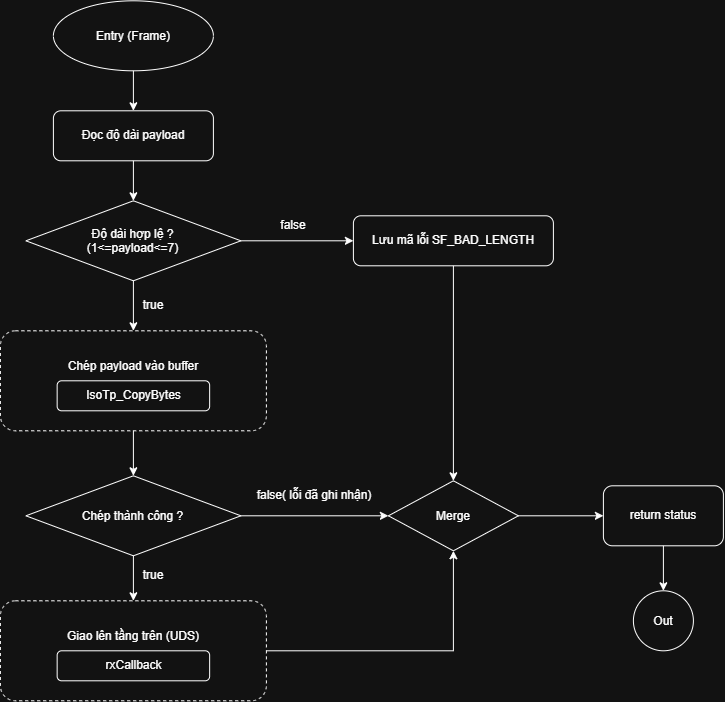

The diagram above was exported from draw.io. Its source (the exported page's mxGraphModel, read from the mxfile embedded in the PNG):
<mxGraphModel dx="991" dy="710" grid="1" gridSize="10" guides="1" tooltips="1" connect="1" arrows="1" fold="1" page="1" pageScale="1" pageWidth="827" pageHeight="1169" math="0" shadow="0">
  <root>
    <mxCell id="0" />
    <mxCell id="1" parent="0" />
    <mxCell id="sTzzOSZi70MG8CgyXhg1-1" parent="1" style="ellipse;whiteSpace=wrap;html=1;shapeInside=1;" value="Entry (Frame)" vertex="1">
      <mxGeometry height="70" width="160" x="240" y="110" as="geometry" />
    </mxCell>
    <mxCell id="sTzzOSZi70MG8CgyXhg1-2" parent="1" style="rounded=1;whiteSpace=wrap;html=1;" value="Đọc độ dài payload" vertex="1">
      <mxGeometry height="50" width="160" x="240" y="220" as="geometry" />
    </mxCell>
    <mxCell id="sTzzOSZi70MG8CgyXhg1-5" parent="1" style="rhombus;whiteSpace=wrap;html=1;shapeInside=1;" value="&lt;div&gt;Độ dài hợp lệ ?&lt;/div&gt;&lt;div&gt;(1&amp;lt;=payload&amp;lt;=7)&lt;/div&gt;" vertex="1">
      <mxGeometry height="80" width="215" x="212.5" y="310" as="geometry" />
    </mxCell>
    <mxCell id="sTzzOSZi70MG8CgyXhg1-6" parent="1" style="rounded=1;whiteSpace=wrap;html=1;dashed=1;" value="&lt;div&gt;Chép payload vào buffer&lt;/div&gt;&lt;div&gt;&lt;br&gt;&lt;/div&gt;&lt;div&gt;&lt;br&gt;&lt;/div&gt;" vertex="1">
      <mxGeometry height="100" width="266" x="187" y="440" as="geometry" />
    </mxCell>
    <mxCell id="sTzzOSZi70MG8CgyXhg1-7" parent="1" style="rounded=1;whiteSpace=wrap;html=1;" value="IsoTp_CopyBytes" vertex="1">
      <mxGeometry height="30" width="152.5" x="243.75" y="490" as="geometry" />
    </mxCell>
    <mxCell id="sTzzOSZi70MG8CgyXhg1-8" parent="1" style="rhombus;whiteSpace=wrap;html=1;shapeInside=1;" value="Chép thành công ?" vertex="1">
      <mxGeometry height="80" width="215" x="212.5" y="585" as="geometry" />
    </mxCell>
    <mxCell id="sTzzOSZi70MG8CgyXhg1-10" parent="1" style="rounded=1;whiteSpace=wrap;html=1;dashed=1;" value="&lt;div&gt;Giao lên tầng trên (UDS)&lt;/div&gt;&lt;div&gt;&lt;br&gt;&lt;/div&gt;&lt;div&gt;&lt;br&gt;&lt;/div&gt;" vertex="1">
      <mxGeometry height="100" width="266" x="187" y="710" as="geometry" />
    </mxCell>
    <mxCell id="sTzzOSZi70MG8CgyXhg1-11" parent="1" style="rounded=1;whiteSpace=wrap;html=1;" value="rxCallback" vertex="1">
      <mxGeometry height="30" width="152.5" x="243.75" y="760" as="geometry" />
    </mxCell>
    <mxCell id="sTzzOSZi70MG8CgyXhg1-13" edge="1" parent="1" source="sTzzOSZi70MG8CgyXhg1-1" style="endArrow=classic;html=1;rounded=0;fontFamily=Helvetica;fontSize=12;fontColor=default;exitX=0.5;exitY=1;exitDx=0;exitDy=0;entryX=0.5;entryY=0;entryDx=0;entryDy=0;" target="sTzzOSZi70MG8CgyXhg1-2" value="">
      <mxGeometry height="50" relative="1" width="50" as="geometry">
        <mxPoint x="380" y="490" as="sourcePoint" />
        <mxPoint x="430" y="440" as="targetPoint" />
      </mxGeometry>
    </mxCell>
    <mxCell id="sTzzOSZi70MG8CgyXhg1-14" edge="1" parent="1" source="sTzzOSZi70MG8CgyXhg1-2" style="endArrow=classic;html=1;rounded=0;fontFamily=Helvetica;fontSize=12;fontColor=default;exitX=0.5;exitY=1;exitDx=0;exitDy=0;entryX=0.5;entryY=0;entryDx=0;entryDy=0;" target="sTzzOSZi70MG8CgyXhg1-5" value="">
      <mxGeometry height="50" relative="1" width="50" as="geometry">
        <mxPoint x="380" y="490" as="sourcePoint" />
        <mxPoint x="430" y="440" as="targetPoint" />
      </mxGeometry>
    </mxCell>
    <mxCell id="sTzzOSZi70MG8CgyXhg1-15" edge="1" parent="1" source="sTzzOSZi70MG8CgyXhg1-6" style="endArrow=classic;html=1;rounded=0;fontFamily=Helvetica;fontSize=12;fontColor=default;exitX=0.5;exitY=1;exitDx=0;exitDy=0;entryX=0.5;entryY=0;entryDx=0;entryDy=0;" target="sTzzOSZi70MG8CgyXhg1-8" value="">
      <mxGeometry height="50" relative="1" width="50" as="geometry">
        <mxPoint x="340" y="550" as="sourcePoint" />
        <mxPoint x="430" y="440" as="targetPoint" />
      </mxGeometry>
    </mxCell>
    <mxCell id="sTzzOSZi70MG8CgyXhg1-16" edge="1" parent="1" source="sTzzOSZi70MG8CgyXhg1-5" style="endArrow=classic;html=1;rounded=0;fontFamily=Helvetica;fontSize=12;fontColor=default;exitX=0.5;exitY=1;exitDx=0;exitDy=0;entryX=0.5;entryY=0;entryDx=0;entryDy=0;" target="sTzzOSZi70MG8CgyXhg1-6" value="">
      <mxGeometry height="50" relative="1" width="50" as="geometry">
        <mxPoint x="380" y="490" as="sourcePoint" />
        <mxPoint x="430" y="440" as="targetPoint" />
      </mxGeometry>
    </mxCell>
    <mxCell id="sTzzOSZi70MG8CgyXhg1-18" edge="1" parent="1" source="sTzzOSZi70MG8CgyXhg1-8" style="endArrow=classic;html=1;rounded=0;fontFamily=Helvetica;fontSize=12;fontColor=default;exitX=0.5;exitY=1;exitDx=0;exitDy=0;entryX=0.5;entryY=0;entryDx=0;entryDy=0;" target="sTzzOSZi70MG8CgyXhg1-10" value="">
      <mxGeometry height="50" relative="1" width="50" as="geometry">
        <mxPoint x="380" y="490" as="sourcePoint" />
        <mxPoint x="430" y="440" as="targetPoint" />
      </mxGeometry>
    </mxCell>
    <mxCell id="sTzzOSZi70MG8CgyXhg1-19" parent="1" style="rounded=1;whiteSpace=wrap;html=1;" value="Lưu mã lỗi SF_BAD_LENGTH" vertex="1">
      <mxGeometry height="50" width="200" x="540" y="325" as="geometry" />
    </mxCell>
    <mxCell id="sTzzOSZi70MG8CgyXhg1-20" edge="1" parent="1" source="sTzzOSZi70MG8CgyXhg1-5" style="endArrow=classic;html=1;rounded=0;fontFamily=Helvetica;fontSize=12;fontColor=default;exitX=1;exitY=0.5;exitDx=0;exitDy=0;entryX=0;entryY=0.5;entryDx=0;entryDy=0;" target="sTzzOSZi70MG8CgyXhg1-19" value="">
      <mxGeometry height="50" relative="1" width="50" as="geometry">
        <mxPoint x="380" y="490" as="sourcePoint" />
        <mxPoint x="430" y="440" as="targetPoint" />
      </mxGeometry>
    </mxCell>
    <mxCell id="sTzzOSZi70MG8CgyXhg1-21" parent="1" style="text;html=1;whiteSpace=wrap;strokeColor=none;fillColor=none;align=center;verticalAlign=middle;rounded=0;" value="false" vertex="1">
      <mxGeometry height="30" width="60" x="450" y="320" as="geometry" />
    </mxCell>
    <mxCell id="sTzzOSZi70MG8CgyXhg1-22" parent="1" style="text;html=1;whiteSpace=wrap;strokeColor=none;fillColor=none;align=center;verticalAlign=middle;rounded=0;" value="true" vertex="1">
      <mxGeometry height="30" width="60" x="310" y="400" as="geometry" />
    </mxCell>
    <mxCell id="sTzzOSZi70MG8CgyXhg1-23" edge="1" parent="1" source="sTzzOSZi70MG8CgyXhg1-8" style="endArrow=classic;html=1;rounded=0;fontFamily=Helvetica;fontSize=12;fontColor=default;exitX=1;exitY=0.5;exitDx=0;exitDy=0;entryX=0;entryY=0.5;entryDx=0;entryDy=0;" target="sTzzOSZi70MG8CgyXhg1-30" value="">
      <mxGeometry height="50" relative="1" width="50" as="geometry">
        <mxPoint x="380" y="490" as="sourcePoint" />
        <mxPoint x="600" y="625" as="targetPoint" />
      </mxGeometry>
    </mxCell>
    <mxCell id="sTzzOSZi70MG8CgyXhg1-25" parent="1" style="text;html=1;whiteSpace=wrap;strokeColor=none;fillColor=none;align=center;verticalAlign=middle;rounded=0;" value="true" vertex="1">
      <mxGeometry height="30" width="60" x="310" y="670" as="geometry" />
    </mxCell>
    <mxCell id="sTzzOSZi70MG8CgyXhg1-26" edge="1" parent="1" source="sTzzOSZi70MG8CgyXhg1-10" style="endArrow=classic;html=1;rounded=0;fontFamily=Helvetica;fontSize=12;fontColor=default;exitX=1;exitY=0.5;exitDx=0;exitDy=0;entryX=0.5;entryY=1;entryDx=0;entryDy=0;" target="sTzzOSZi70MG8CgyXhg1-30" value="">
      <mxGeometry height="50" relative="1" width="50" as="geometry">
        <Array as="points">
          <mxPoint x="640" y="760" />
        </Array>
        <mxPoint x="380" y="640" as="sourcePoint" />
        <mxPoint x="634.8582995951417" y="734.8582995951415" as="targetPoint" />
      </mxGeometry>
    </mxCell>
    <mxCell id="sTzzOSZi70MG8CgyXhg1-27" edge="1" parent="1" source="sTzzOSZi70MG8CgyXhg1-19" style="endArrow=classic;html=1;rounded=0;fontFamily=Helvetica;fontSize=12;fontColor=default;exitX=0.5;exitY=1;exitDx=0;exitDy=0;entryX=0.5;entryY=0;entryDx=0;entryDy=0;" target="sTzzOSZi70MG8CgyXhg1-30" value="">
      <mxGeometry height="50" relative="1" width="50" as="geometry">
        <mxPoint x="380" y="640" as="sourcePoint" />
        <mxPoint x="640" y="570" as="targetPoint" />
      </mxGeometry>
    </mxCell>
    <mxCell id="sTzzOSZi70MG8CgyXhg1-30" parent="1" style="rhombus;whiteSpace=wrap;html=1;shapeInside=1;" value="Merge" vertex="1">
      <mxGeometry height="70" width="130" x="575" y="590" as="geometry" />
    </mxCell>
    <mxCell id="sTzzOSZi70MG8CgyXhg1-31" parent="1" style="text;html=1;whiteSpace=wrap;strokeColor=none;fillColor=none;align=center;verticalAlign=middle;rounded=0;" value="false( lỗi đã ghi nhận)" vertex="1">
      <mxGeometry height="30" width="130" x="436" y="590" as="geometry" />
    </mxCell>
    <mxCell id="sTzzOSZi70MG8CgyXhg1-32" parent="1" style="rounded=1;whiteSpace=wrap;html=1;" value="return status" vertex="1">
      <mxGeometry height="60" width="120" x="790" y="595" as="geometry" />
    </mxCell>
    <mxCell id="sTzzOSZi70MG8CgyXhg1-40" edge="1" parent="1" source="sTzzOSZi70MG8CgyXhg1-30" style="endArrow=classic;html=1;rounded=0;fontFamily=Helvetica;fontSize=12;fontColor=default;exitX=1;exitY=0.5;exitDx=0;exitDy=0;entryX=0;entryY=0.5;entryDx=0;entryDy=0;" target="sTzzOSZi70MG8CgyXhg1-32" value="">
      <mxGeometry height="50" relative="1" width="50" as="geometry">
        <mxPoint x="400" y="640" as="sourcePoint" />
        <mxPoint x="820" y="740" as="targetPoint" />
      </mxGeometry>
    </mxCell>
    <mxCell id="sTzzOSZi70MG8CgyXhg1-41" edge="1" parent="1" source="sTzzOSZi70MG8CgyXhg1-32" style="endArrow=classic;html=1;rounded=0;fontFamily=Helvetica;fontSize=12;fontColor=default;exitX=0.5;exitY=1;exitDx=0;exitDy=0;" target="sTzzOSZi70MG8CgyXhg1-42" value="">
      <mxGeometry height="50" relative="1" width="50" as="geometry">
        <mxPoint x="380" y="640" as="sourcePoint" />
        <mxPoint x="850" y="700" as="targetPoint" />
      </mxGeometry>
    </mxCell>
    <mxCell id="sTzzOSZi70MG8CgyXhg1-42" parent="1" style="ellipse;whiteSpace=wrap;html=1;shapeInside=1;aspect=fixed;" value="Out" vertex="1">
      <mxGeometry height="60" width="60" x="820" y="700" as="geometry" />
    </mxCell>
  </root>
</mxGraphModel>